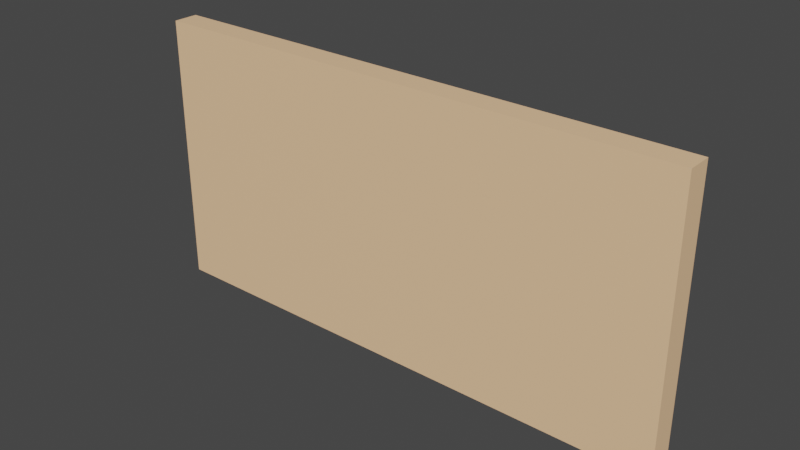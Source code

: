 # Source: Wall.blend  (saved by Blender 3.2.14; exported with 4.5.12 LTS)
import bpy
from mathutils import Matrix  # noqa: F401  (used for matrix-valued properties, if any)

bpy.ops.wm.read_factory_settings(use_empty=True)
scene = bpy.context.scene
scene.name = 'Scene'

# ---- collections
col_collection = bpy.data.collections.new('Collection'); scene.collection.children.link(col_collection)

# ---- images (referenced by path relative to the original .blend; pixels are not part of the script)
import os
ASSET_DIR = os.environ.get("B2B_ASSET_DIR", "")  # directory of the original .blend (textures are referenced by path, not embedded)
HERE = os.path.dirname(os.path.abspath(__file__))  # packed textures are extracted next to this script under _unpacked/

def load_image(name, relpath, width, height, colorspace="sRGB"):
    """Load a texture the original file referenced (path relative to the .blend, or extracted next to this script)."""
    p = next((c for c in (os.path.join(HERE, relpath), os.path.join(ASSET_DIR, relpath)) if relpath and os.path.exists(c)), "")
    if p:
        img = bpy.data.images.load(p, check_existing=True)
        img.name = name
    else:  # same state as the original file: an image datablock whose file is absent (Cycles renders it pink)
        img = bpy.data.images.new(name, width, height)
        img.source = "FILE"
        img.filepath = "//" + (relpath or name)
    img.colorspace_settings.name = colorspace
    return img
img_walltexture = load_image('WallTexture', '_unpacked/WallTexture.e970cfb8.png', 1024, 1024, 'sRGB')

# ---- materials (node trees are filled in below, after node groups)
mat_material = bpy.data.materials.new('Material')
mat_material.alpha_threshold = 0.0
mat_material.use_transparent_shadow = False
mat_material.line_color = (0.0, 0.0, 0.0, 1.0)

# ---- material node trees
mat_material.use_nodes = True; mat_material.node_tree.nodes.clear()
_N = mat_material.node_tree.nodes; _L = mat_material.node_tree.links
n0 = _N.new('ShaderNodeOutputMaterial'); n0.name = 'Material Output'; n0.location = (300, 300)
n1 = _N.new('ShaderNodeBsdfPrincipled'); n1.name = 'Principled BSDF'; n1.location = (10, 300)
n1.distribution = 'GGX'
n1.subsurface_method = 'RANDOM_WALK_SKIN'
n1.inputs[2].default_value = 0.4
n1.inputs[3].default_value = 1.45
n1.inputs[27].default_value = (0.0, 0.0, 0.0, 1.0)
n1.inputs[28].default_value = 1.0
n2 = _N.new('ShaderNodeTexImage'); n2.name = 'Image Texture'; n2.location = (-280, 275)
n2.image = img_walltexture
_L.new(n1.outputs[0], n0.inputs[0])
_L.new(n2.outputs[0], n1.inputs[0])
n0.is_active_output = True

# ---- world
world_world = bpy.data.worlds.new('World'); scene.world = world_world
world_world.use_nodes = True; world_world.node_tree.nodes.clear()
_N = world_world.node_tree.nodes; _L = world_world.node_tree.links
n0 = _N.new('ShaderNodeOutputWorld'); n0.name = 'World Output'; n0.location = (300, 300)
n1 = _N.new('ShaderNodeBackground'); n1.name = 'Background'; n1.location = (10, 300)
n1.inputs[0].default_value = (0.05088, 0.05088, 0.05088, 1.0)
_L.new(n1.outputs[0], n0.inputs[0])
n0.is_active_output = True
world_world.color = (0.05088, 0.05088, 0.05088)
world_world.use_sun_shadow = False
world_world.sun_shadow_jitter_overblur = 0.0

# ---- meshes
me_cube = bpy.data.meshes.new('Cube')
me_cube.from_pydata([(1.0, 1.0, 1.0), (1.0, 1.0, -1.0), (1.0, -1.0, 1.0), (1.0, -1.0, -1.0), (-1.0, 1.0, 1.0), (-1.0, 1.0, -1.0), (-1.0, -1.0, 1.0), (-1.0, -1.0, -1.0)], [], [(0, 4, 6, 2), (3, 2, 6, 7), (7, 6, 4, 5), (5, 1, 3, 7), (1, 0, 2, 3), (5, 4, 0, 1)])
_uv = me_cube.uv_layers.new(name='UVMap')
_uv.uv.foreach_set('vector', [0.625, 0.5, 0.875, 0.5, 0.875, 0.75, 0.625, 0.75, 0.375, 0.75, 0.625, 0.75, 0.625, 1.0, 0.375, 1.0, 0.375, 0.0, 0.625, 0.0, 0.625, 0.25, 0.375, 0.25, 0.125, 0.5, 0.375, 0.5, 0.375, 0.75, 0.125, 0.75, 0.375, 0.5, 0.625, 0.5, 0.625, 0.75, 0.375, 0.75, 0.375, 0.25, 0.625, 0.25, 0.625, 0.5, 0.375, 0.5])
me_cube.materials.append(mat_material)
me_cube.use_mirror_vertex_groups = False
me_cube.update()

# ---- objects
ob_wall = bpy.data.objects.new('Wall', me_cube)

# ---- transforms, parenting, visibility, modifiers, constraints
ob_wall.location = (0.0, 0.0, 1.431)
ob_wall.scale = (64.08, 2.975, 32.47)
ob_wall.lock_rotations_4d = False
ob_wall.empty_display_type = 'ARROWS'
ob_wall.lineart.crease_threshold = 0.0

# ---- collection membership
col_collection.objects.link(ob_wall)

# ---- scene / render settings (as saved in the file)
scene.frame_start = 1; scene.frame_end = 250; scene.frame_set(1)
scene.render.engine = 'BLENDER_EEVEE_NEXT'
scene.cycles.sampling_pattern = 'TABULATED_SOBOL'
scene.cycles.use_light_tree = False
scene.view_settings.view_transform = 'Filmic'
bpy.context.view_layer.update()

# ---- added for rendering (the .blend has no active camera and no usable light): camera, sun
cam_auto = bpy.data.cameras.new('AutoCamera')
cam_auto.lens = 50.0
cam_auto.sensor_width = 36.0
cam_auto.clip_end = 2334.98
ob_auto_camera = bpy.data.objects.new('AutoCamera', cam_auto)
scene.collection.objects.link(ob_auto_camera)
ob_auto_camera.location = (133.048, -159.658, 107.869)
ob_auto_camera.rotation_euler = (1.09748, -7.21219e-08, 0.694738)
scene.camera = ob_auto_camera
light_auto_sun = bpy.data.lights.new('AutoSun', 'SUN')
light_auto_sun.energy = 3.0
light_auto_sun.angle = 0.0523599
ob_auto_sun = bpy.data.objects.new('AutoSun', light_auto_sun)
scene.collection.objects.link(ob_auto_sun)
ob_auto_sun.rotation_euler = (0.872665, 0.174533, 0.523599)
bpy.context.view_layer.update()
